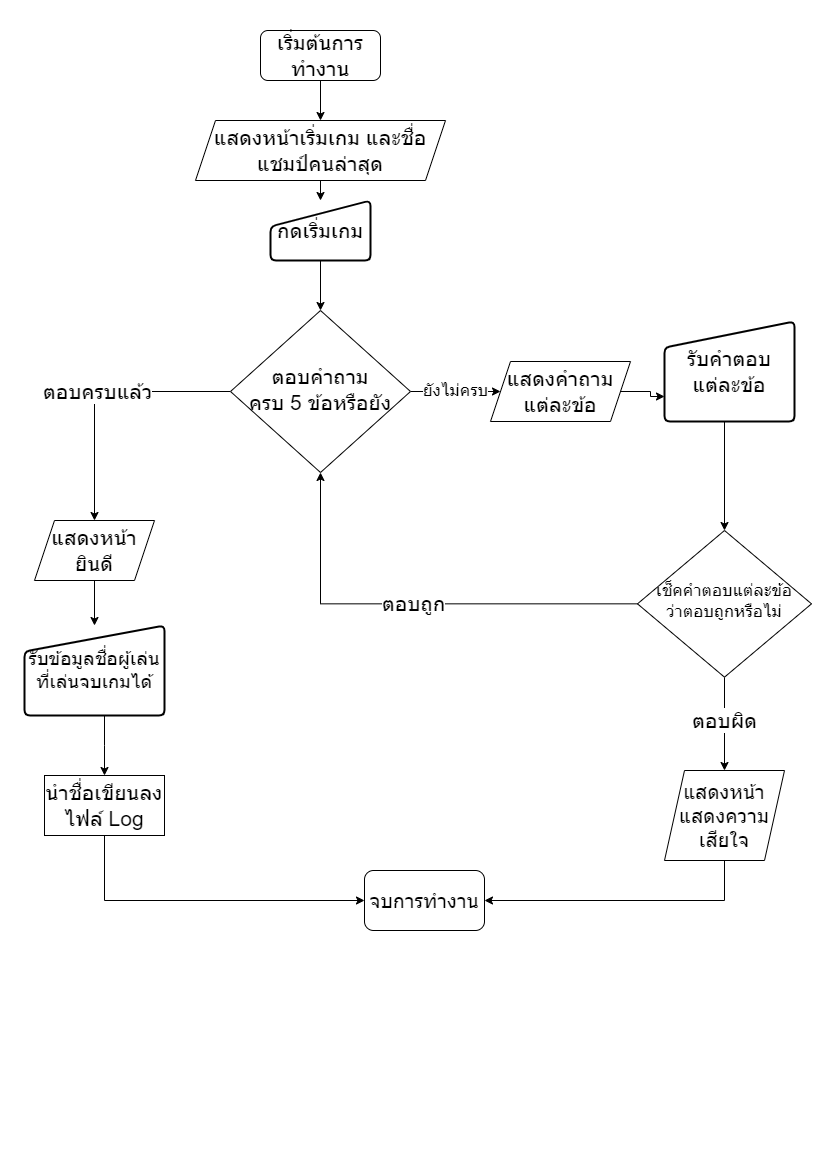

The diagram above was exported from draw.io. Its source (the exported page's mxGraphModel, read from the mxfile embedded in the PNG):
<mxGraphModel dx="1422" dy="754" grid="1" gridSize="10" guides="1" tooltips="1" connect="1" arrows="1" fold="1" page="1" pageScale="1" pageWidth="827" pageHeight="1169" math="0" shadow="0">
  <root>
    <mxCell id="WIyWlLk6GJQsqaUBKTNV-0" />
    <mxCell id="WIyWlLk6GJQsqaUBKTNV-1" parent="WIyWlLk6GJQsqaUBKTNV-0" />
    <mxCell id="pV484TYNCVCzkqWQyxv5-1" value="" style="edgeStyle=orthogonalEdgeStyle;rounded=0;orthogonalLoop=1;jettySize=auto;html=1;entryX=0.5;entryY=0;entryDx=0;entryDy=0;" parent="WIyWlLk6GJQsqaUBKTNV-1" source="WIyWlLk6GJQsqaUBKTNV-3" target="pV484TYNCVCzkqWQyxv5-3" edge="1">
      <mxGeometry relative="1" as="geometry">
        <mxPoint x="350" y="120" as="targetPoint" />
      </mxGeometry>
    </mxCell>
    <mxCell id="WIyWlLk6GJQsqaUBKTNV-3" value="เริ่มต้นการทำงาน" style="rounded=1;whiteSpace=wrap;html=1;fontSize=21;glass=0;strokeWidth=1;shadow=0;" parent="WIyWlLk6GJQsqaUBKTNV-1" vertex="1">
      <mxGeometry x="260" y="30" width="120" height="50" as="geometry" />
    </mxCell>
    <mxCell id="v_Z4Oy8Kj-9zcG9vDmYj-37" style="edgeStyle=elbowEdgeStyle;rounded=0;orthogonalLoop=1;jettySize=auto;html=1;exitX=0.5;exitY=1;exitDx=0;exitDy=0;entryX=0.5;entryY=0;entryDx=0;entryDy=0;" parent="WIyWlLk6GJQsqaUBKTNV-1" source="v_Z4Oy8Kj-9zcG9vDmYj-45" target="v_Z4Oy8Kj-9zcG9vDmYj-10" edge="1">
      <mxGeometry relative="1" as="geometry">
        <mxPoint x="584" y="345" as="sourcePoint" />
        <Array as="points">
          <mxPoint x="724" y="350" />
        </Array>
      </mxGeometry>
    </mxCell>
    <mxCell id="v_Z4Oy8Kj-9zcG9vDmYj-33" value="ยังไม่ครบ" style="edgeStyle=elbowEdgeStyle;rounded=0;orthogonalLoop=1;jettySize=auto;html=1;exitX=1;exitY=0.5;exitDx=0;exitDy=0;fontSize=17;" parent="WIyWlLk6GJQsqaUBKTNV-1" source="v_Z4Oy8Kj-9zcG9vDmYj-7" target="pV484TYNCVCzkqWQyxv5-5" edge="1">
      <mxGeometry relative="1" as="geometry">
        <mxPoint x="524" y="314.8275862068966" as="targetPoint" />
      </mxGeometry>
    </mxCell>
    <mxCell id="v_Z4Oy8Kj-9zcG9vDmYj-42" value="ตอบครบแล้ว" style="edgeStyle=elbowEdgeStyle;rounded=0;orthogonalLoop=1;jettySize=auto;html=1;entryX=0.5;entryY=0;entryDx=0;entryDy=0;fontSize=21;" parent="WIyWlLk6GJQsqaUBKTNV-1" source="v_Z4Oy8Kj-9zcG9vDmYj-7" target="pV484TYNCVCzkqWQyxv5-9" edge="1">
      <mxGeometry relative="1" as="geometry">
        <mxPoint x="134" y="620" as="targetPoint" />
        <Array as="points">
          <mxPoint x="94" y="480" />
        </Array>
      </mxGeometry>
    </mxCell>
    <mxCell id="v_Z4Oy8Kj-9zcG9vDmYj-7" value="ตอบคำถาม&lt;br style=&quot;font-size: 21px;&quot;&gt;ครบ 5 ข้อหรือยัง" style="rhombus;whiteSpace=wrap;html=1;shadow=0;fontFamily=Helvetica;fontSize=21;align=center;strokeWidth=1;spacing=6;spacingTop=-4;" parent="WIyWlLk6GJQsqaUBKTNV-1" vertex="1">
      <mxGeometry x="230" y="310" width="180" height="162" as="geometry" />
    </mxCell>
    <mxCell id="v_Z4Oy8Kj-9zcG9vDmYj-39" value="ตอบผิด" style="edgeStyle=elbowEdgeStyle;rounded=0;orthogonalLoop=1;jettySize=auto;html=1;exitX=0.5;exitY=1;exitDx=0;exitDy=0;entryX=0.5;entryY=0;entryDx=0;entryDy=0;fontSize=21;" parent="WIyWlLk6GJQsqaUBKTNV-1" source="v_Z4Oy8Kj-9zcG9vDmYj-10" target="pV484TYNCVCzkqWQyxv5-7" edge="1">
      <mxGeometry x="-0.0715" relative="1" as="geometry">
        <Array as="points">
          <mxPoint x="724" y="720" />
          <mxPoint x="614" y="740" />
          <mxPoint x="724" y="630" />
        </Array>
        <mxPoint as="offset" />
        <mxPoint x="724" y="750" as="targetPoint" />
      </mxGeometry>
    </mxCell>
    <mxCell id="v_Z4Oy8Kj-9zcG9vDmYj-40" value="ตอบถูก" style="edgeStyle=elbowEdgeStyle;rounded=0;orthogonalLoop=1;jettySize=auto;html=1;exitX=0;exitY=0.5;exitDx=0;exitDy=0;entryX=0.5;entryY=1;entryDx=0;entryDy=0;fontSize=21;" parent="WIyWlLk6GJQsqaUBKTNV-1" source="v_Z4Oy8Kj-9zcG9vDmYj-10" target="v_Z4Oy8Kj-9zcG9vDmYj-7" edge="1">
      <mxGeometry relative="1" as="geometry">
        <Array as="points">
          <mxPoint x="320" y="550" />
          <mxPoint x="324" y="580" />
          <mxPoint x="364" y="420" />
          <mxPoint x="384" y="450" />
          <mxPoint x="394" y="450" />
        </Array>
      </mxGeometry>
    </mxCell>
    <mxCell id="v_Z4Oy8Kj-9zcG9vDmYj-10" value="เช็คคำตอบแต่ละข้อ&lt;br style=&quot;font-size: 17px;&quot;&gt;ว่าตอบถูกหรือไม่" style="rhombus;whiteSpace=wrap;html=1;shadow=0;fontFamily=Helvetica;fontSize=17;align=center;strokeWidth=1;spacing=6;spacingTop=-4;" parent="WIyWlLk6GJQsqaUBKTNV-1" vertex="1">
      <mxGeometry x="637" y="530" width="174" height="146.67" as="geometry" />
    </mxCell>
    <mxCell id="v_Z4Oy8Kj-9zcG9vDmYj-29" style="edgeStyle=elbowEdgeStyle;rounded=0;orthogonalLoop=1;jettySize=auto;html=1;exitX=0.5;exitY=1;exitDx=0;exitDy=0;" parent="WIyWlLk6GJQsqaUBKTNV-1" edge="1">
      <mxGeometry relative="1" as="geometry">
        <mxPoint x="686.5" y="685" as="sourcePoint" />
        <mxPoint x="686.5" y="685" as="targetPoint" />
      </mxGeometry>
    </mxCell>
    <mxCell id="v_Z4Oy8Kj-9zcG9vDmYj-51" value="" style="edgeStyle=elbowEdgeStyle;rounded=0;orthogonalLoop=1;jettySize=auto;html=1;" parent="WIyWlLk6GJQsqaUBKTNV-1" source="v_Z4Oy8Kj-9zcG9vDmYj-44" target="v_Z4Oy8Kj-9zcG9vDmYj-50" edge="1">
      <mxGeometry relative="1" as="geometry" />
    </mxCell>
    <mxCell id="v_Z4Oy8Kj-9zcG9vDmYj-44" value="รับข้อมูลชื่อผู้เล่นที่เล่นจบเกมได้" style="html=1;strokeWidth=2;shape=manualInput;whiteSpace=wrap;rounded=1;size=26;arcSize=11;fontSize=19;" parent="WIyWlLk6GJQsqaUBKTNV-1" vertex="1">
      <mxGeometry x="24" y="625" width="140" height="90" as="geometry" />
    </mxCell>
    <mxCell id="v_Z4Oy8Kj-9zcG9vDmYj-45" value="รับคำตอบแต่ละข้อ" style="html=1;strokeWidth=2;shape=manualInput;whiteSpace=wrap;rounded=1;size=26;arcSize=11;fontSize=21;" parent="WIyWlLk6GJQsqaUBKTNV-1" vertex="1">
      <mxGeometry x="664" y="321" width="130" height="100" as="geometry" />
    </mxCell>
    <mxCell id="v_Z4Oy8Kj-9zcG9vDmYj-50" value="นำชื่อเขียนลงไฟล์ Log" style="rounded=0;whiteSpace=wrap;html=1;fontSize=21;" parent="WIyWlLk6GJQsqaUBKTNV-1" vertex="1">
      <mxGeometry x="44" y="775" width="120" height="60" as="geometry" />
    </mxCell>
    <mxCell id="v_Z4Oy8Kj-9zcG9vDmYj-52" value="จบการทำงาน" style="rounded=1;whiteSpace=wrap;html=1;fontSize=20;" parent="WIyWlLk6GJQsqaUBKTNV-1" vertex="1">
      <mxGeometry x="364" y="870" width="120" height="60" as="geometry" />
    </mxCell>
    <mxCell id="v_Z4Oy8Kj-9zcG9vDmYj-53" value="" style="edgeStyle=elbowEdgeStyle;elbow=horizontal;endArrow=classic;html=1;rounded=0;exitX=0.5;exitY=1;exitDx=0;exitDy=0;entryX=0;entryY=0.5;entryDx=0;entryDy=0;" parent="WIyWlLk6GJQsqaUBKTNV-1" source="v_Z4Oy8Kj-9zcG9vDmYj-50" target="v_Z4Oy8Kj-9zcG9vDmYj-52" edge="1">
      <mxGeometry width="50" height="50" relative="1" as="geometry">
        <mxPoint x="374" y="740" as="sourcePoint" />
        <mxPoint x="424" y="690" as="targetPoint" />
        <Array as="points">
          <mxPoint x="104" y="900" />
          <mxPoint x="204" y="900" />
        </Array>
      </mxGeometry>
    </mxCell>
    <mxCell id="v_Z4Oy8Kj-9zcG9vDmYj-54" value="" style="edgeStyle=elbowEdgeStyle;elbow=horizontal;endArrow=classic;html=1;rounded=0;exitX=0.5;exitY=1;exitDx=0;exitDy=0;entryX=1;entryY=0.5;entryDx=0;entryDy=0;startArrow=none;" parent="WIyWlLk6GJQsqaUBKTNV-1" source="pV484TYNCVCzkqWQyxv5-7" target="v_Z4Oy8Kj-9zcG9vDmYj-52" edge="1">
      <mxGeometry width="50" height="50" relative="1" as="geometry">
        <mxPoint x="724" y="660" as="sourcePoint" />
        <mxPoint x="424" y="690" as="targetPoint" />
        <Array as="points">
          <mxPoint x="724" y="840" />
          <mxPoint x="614" y="800" />
          <mxPoint x="684" y="900" />
        </Array>
      </mxGeometry>
    </mxCell>
    <mxCell id="pV484TYNCVCzkqWQyxv5-3" value="แสดงหน้าเริ่มเกม และชื่อแชมป์คนล่าสุด" style="shape=parallelogram;perimeter=parallelogramPerimeter;whiteSpace=wrap;html=1;fixedSize=1;fontSize=21;" parent="WIyWlLk6GJQsqaUBKTNV-1" vertex="1">
      <mxGeometry x="195" y="120" width="250" height="60" as="geometry" />
    </mxCell>
    <mxCell id="pV484TYNCVCzkqWQyxv5-6" style="edgeStyle=orthogonalEdgeStyle;rounded=0;orthogonalLoop=1;jettySize=auto;html=1;entryX=0;entryY=0.75;entryDx=0;entryDy=0;" parent="WIyWlLk6GJQsqaUBKTNV-1" source="pV484TYNCVCzkqWQyxv5-5" target="v_Z4Oy8Kj-9zcG9vDmYj-45" edge="1">
      <mxGeometry relative="1" as="geometry" />
    </mxCell>
    <mxCell id="pV484TYNCVCzkqWQyxv5-5" value="แสดงคำถามแต่ละข้อ" style="shape=parallelogram;perimeter=parallelogramPerimeter;whiteSpace=wrap;html=1;fixedSize=1;fontSize=21;" parent="WIyWlLk6GJQsqaUBKTNV-1" vertex="1">
      <mxGeometry x="490" y="361" width="140" height="60" as="geometry" />
    </mxCell>
    <mxCell id="pV484TYNCVCzkqWQyxv5-7" value="&lt;span style=&quot;font-size: 20px;&quot;&gt;แสดงหน้าแสดงความเสียใจ&lt;/span&gt;" style="shape=parallelogram;perimeter=parallelogramPerimeter;whiteSpace=wrap;html=1;fixedSize=1;fontSize=20;" parent="WIyWlLk6GJQsqaUBKTNV-1" vertex="1">
      <mxGeometry x="664" y="770" width="120" height="90" as="geometry" />
    </mxCell>
    <mxCell id="pV484TYNCVCzkqWQyxv5-10" style="edgeStyle=orthogonalEdgeStyle;rounded=0;orthogonalLoop=1;jettySize=auto;html=1;entryX=0.5;entryY=0;entryDx=0;entryDy=0;" parent="WIyWlLk6GJQsqaUBKTNV-1" source="pV484TYNCVCzkqWQyxv5-9" target="v_Z4Oy8Kj-9zcG9vDmYj-44" edge="1">
      <mxGeometry relative="1" as="geometry" />
    </mxCell>
    <mxCell id="pV484TYNCVCzkqWQyxv5-9" value="แสดงหน้ายินดี" style="shape=parallelogram;perimeter=parallelogramPerimeter;whiteSpace=wrap;html=1;fixedSize=1;fontSize=21;" parent="WIyWlLk6GJQsqaUBKTNV-1" vertex="1">
      <mxGeometry x="34" y="520" width="120" height="60" as="geometry" />
    </mxCell>
    <mxCell id="rrbDL--9FTopUPffXjuz-2" style="edgeStyle=orthogonalEdgeStyle;rounded=0;orthogonalLoop=1;jettySize=auto;html=1;fontSize=21;" edge="1" parent="WIyWlLk6GJQsqaUBKTNV-1" source="rrbDL--9FTopUPffXjuz-0" target="v_Z4Oy8Kj-9zcG9vDmYj-7">
      <mxGeometry relative="1" as="geometry" />
    </mxCell>
    <mxCell id="rrbDL--9FTopUPffXjuz-0" value="กดเริ่มเกม" style="html=1;strokeWidth=2;shape=manualInput;whiteSpace=wrap;rounded=1;size=26;arcSize=11;fontSize=21;" vertex="1" parent="WIyWlLk6GJQsqaUBKTNV-1">
      <mxGeometry x="270" y="200" width="100" height="60" as="geometry" />
    </mxCell>
    <mxCell id="rrbDL--9FTopUPffXjuz-1" value="" style="endArrow=classic;html=1;rounded=0;fontSize=21;exitX=0.5;exitY=1;exitDx=0;exitDy=0;entryX=0.5;entryY=0;entryDx=0;entryDy=0;" edge="1" parent="WIyWlLk6GJQsqaUBKTNV-1" source="pV484TYNCVCzkqWQyxv5-3" target="rrbDL--9FTopUPffXjuz-0">
      <mxGeometry width="50" height="50" relative="1" as="geometry">
        <mxPoint x="390" y="410" as="sourcePoint" />
        <mxPoint x="440" y="360" as="targetPoint" />
      </mxGeometry>
    </mxCell>
  </root>
</mxGraphModel>